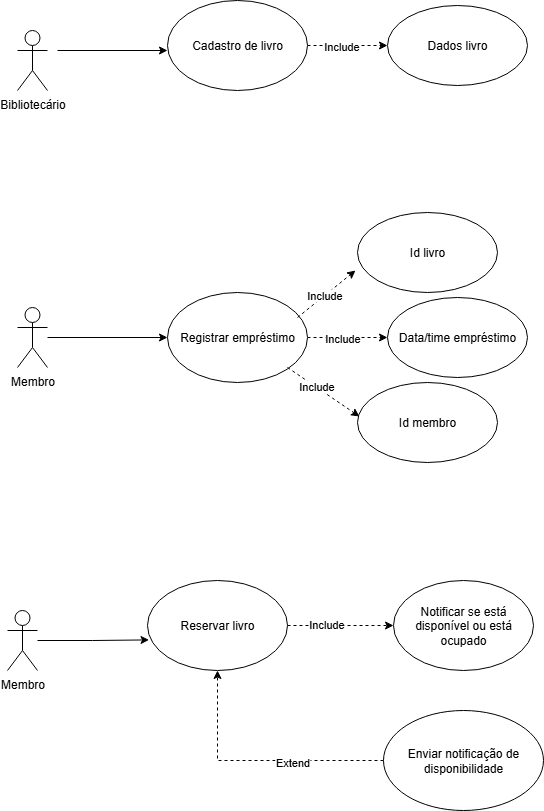

The diagram above was exported from draw.io. Its source (the exported page's mxGraphModel, read from the mxfile embedded in the PNG):
<mxGraphModel dx="1042" dy="570" grid="1" gridSize="10" guides="1" tooltips="1" connect="1" arrows="1" fold="1" page="1" pageScale="1" pageWidth="827" pageHeight="1169" math="0" shadow="0">
  <root>
    <mxCell id="0" />
    <mxCell id="1" parent="0" />
    <mxCell id="9IykDiQa1t92NSjlR9cu-1" style="edgeStyle=orthogonalEdgeStyle;rounded=0;orthogonalLoop=1;jettySize=auto;html=1;" parent="1" edge="1">
      <mxGeometry relative="1" as="geometry">
        <mxPoint x="270" y="190" as="targetPoint" />
        <mxPoint x="160" y="190" as="sourcePoint" />
      </mxGeometry>
    </mxCell>
    <mxCell id="9IykDiQa1t92NSjlR9cu-2" value="&lt;font style=&quot;vertical-align: inherit;&quot;&gt;&lt;font style=&quot;vertical-align: inherit;&quot;&gt;Bibliotecário&lt;/font&gt;&lt;/font&gt;&lt;div&gt;&lt;font style=&quot;vertical-align: inherit;&quot;&gt;&lt;font style=&quot;vertical-align: inherit;&quot;&gt;&lt;br&gt;&lt;/font&gt;&lt;/font&gt;&lt;/div&gt;" style="shape=umlActor;verticalLabelPosition=bottom;verticalAlign=top;html=1;outlineConnect=0;" parent="1" vertex="1">
      <mxGeometry x="120" y="170" width="30" height="60" as="geometry" />
    </mxCell>
    <mxCell id="9IykDiQa1t92NSjlR9cu-3" style="edgeStyle=orthogonalEdgeStyle;rounded=0;orthogonalLoop=1;jettySize=auto;html=1;dashed=1;entryX=0;entryY=0.5;entryDx=0;entryDy=0;" parent="1" source="9IykDiQa1t92NSjlR9cu-5" target="9IykDiQa1t92NSjlR9cu-6" edge="1">
      <mxGeometry relative="1" as="geometry">
        <mxPoint x="470" y="185" as="targetPoint" />
      </mxGeometry>
    </mxCell>
    <mxCell id="9IykDiQa1t92NSjlR9cu-4" value="&lt;font style=&quot;vertical-align: inherit;&quot;&gt;&lt;font style=&quot;vertical-align: inherit;&quot;&gt;Include&lt;/font&gt;&lt;/font&gt;" style="edgeLabel;html=1;align=center;verticalAlign=middle;resizable=0;points=[];" parent="9IykDiQa1t92NSjlR9cu-3" vertex="1" connectable="0">
      <mxGeometry x="-0.165" relative="1" as="geometry">
        <mxPoint as="offset" />
      </mxGeometry>
    </mxCell>
    <mxCell id="9IykDiQa1t92NSjlR9cu-5" value="&lt;font style=&quot;vertical-align: inherit;&quot;&gt;&lt;font style=&quot;vertical-align: inherit;&quot;&gt;&lt;font style=&quot;vertical-align: inherit;&quot;&gt;&lt;font style=&quot;vertical-align: inherit;&quot;&gt;Cadastro de livro&lt;/font&gt;&lt;/font&gt;&lt;/font&gt;&lt;/font&gt;" style="ellipse;whiteSpace=wrap;html=1;" parent="1" vertex="1">
      <mxGeometry x="270" y="140" width="140" height="90" as="geometry" />
    </mxCell>
    <mxCell id="9IykDiQa1t92NSjlR9cu-6" value="&lt;font style=&quot;vertical-align: inherit;&quot;&gt;&lt;font style=&quot;vertical-align: inherit;&quot;&gt;Dados livro&lt;/font&gt;&lt;/font&gt;" style="ellipse;whiteSpace=wrap;html=1;" parent="1" vertex="1">
      <mxGeometry x="490" y="145" width="140" height="80" as="geometry" />
    </mxCell>
    <mxCell id="3cs4KdCgLTOTrzl9iuhB-1" style="edgeStyle=orthogonalEdgeStyle;rounded=0;orthogonalLoop=1;jettySize=auto;html=1;" parent="1" source="3cs4KdCgLTOTrzl9iuhB-2" target="3cs4KdCgLTOTrzl9iuhB-5" edge="1">
      <mxGeometry relative="1" as="geometry" />
    </mxCell>
    <mxCell id="3cs4KdCgLTOTrzl9iuhB-2" value="&lt;font style=&quot;vertical-align: inherit;&quot;&gt;&lt;font style=&quot;vertical-align: inherit;&quot;&gt;Membro&lt;/font&gt;&lt;/font&gt;" style="shape=umlActor;verticalLabelPosition=bottom;verticalAlign=top;html=1;outlineConnect=0;" parent="1" vertex="1">
      <mxGeometry x="120" y="447" width="30" height="60" as="geometry" />
    </mxCell>
    <mxCell id="3cs4KdCgLTOTrzl9iuhB-3" style="edgeStyle=orthogonalEdgeStyle;rounded=0;orthogonalLoop=1;jettySize=auto;html=1;dashed=1;entryX=0;entryY=0.5;entryDx=0;entryDy=0;" parent="1" source="3cs4KdCgLTOTrzl9iuhB-5" edge="1">
      <mxGeometry relative="1" as="geometry">
        <mxPoint x="490" y="477" as="targetPoint" />
      </mxGeometry>
    </mxCell>
    <mxCell id="3cs4KdCgLTOTrzl9iuhB-4" value="&lt;font style=&quot;vertical-align: inherit;&quot;&gt;&lt;font style=&quot;vertical-align: inherit;&quot;&gt;Include&lt;/font&gt;&lt;/font&gt;" style="edgeLabel;html=1;align=center;verticalAlign=middle;resizable=0;points=[];" parent="3cs4KdCgLTOTrzl9iuhB-3" vertex="1" connectable="0">
      <mxGeometry x="-0.165" relative="1" as="geometry">
        <mxPoint as="offset" />
      </mxGeometry>
    </mxCell>
    <mxCell id="3cs4KdCgLTOTrzl9iuhB-5" value="&lt;font style=&quot;vertical-align: inherit;&quot;&gt;&lt;font style=&quot;vertical-align: inherit;&quot;&gt;&lt;font style=&quot;vertical-align: inherit;&quot;&gt;&lt;font style=&quot;vertical-align: inherit;&quot;&gt;&lt;font style=&quot;vertical-align: inherit;&quot;&gt;&lt;font style=&quot;vertical-align: inherit;&quot;&gt;Registrar empréstimo&lt;/font&gt;&lt;/font&gt;&lt;/font&gt;&lt;/font&gt;&lt;/font&gt;&lt;/font&gt;" style="ellipse;whiteSpace=wrap;html=1;" parent="1" vertex="1">
      <mxGeometry x="270" y="432" width="140" height="90" as="geometry" />
    </mxCell>
    <mxCell id="3cs4KdCgLTOTrzl9iuhB-6" value="&lt;font style=&quot;vertical-align: inherit;&quot;&gt;&lt;font style=&quot;vertical-align: inherit;&quot;&gt;&lt;font style=&quot;vertical-align: inherit;&quot;&gt;&lt;font style=&quot;vertical-align: inherit;&quot;&gt;&lt;font style=&quot;vertical-align: inherit;&quot;&gt;&lt;font style=&quot;vertical-align: inherit;&quot;&gt;Data/time empréstimo&lt;/font&gt;&lt;/font&gt;&lt;/font&gt;&lt;/font&gt;&lt;/font&gt;&lt;/font&gt;" style="ellipse;whiteSpace=wrap;html=1;" parent="1" vertex="1">
      <mxGeometry x="490" y="437" width="140" height="80" as="geometry" />
    </mxCell>
    <mxCell id="3cs4KdCgLTOTrzl9iuhB-7" value="" style="endArrow=classic;html=1;rounded=0;entryX=0.014;entryY=0.367;entryDx=0;entryDy=0;entryPerimeter=0;dashed=1;" parent="1" edge="1">
      <mxGeometry width="50" height="50" relative="1" as="geometry">
        <mxPoint x="390" y="507" as="sourcePoint" />
        <mxPoint x="462" y="556" as="targetPoint" />
      </mxGeometry>
    </mxCell>
    <mxCell id="3cs4KdCgLTOTrzl9iuhB-8" value="&lt;font style=&quot;vertical-align: inherit;&quot;&gt;&lt;font style=&quot;vertical-align: inherit;&quot;&gt;Include&lt;/font&gt;&lt;/font&gt;" style="edgeLabel;html=1;align=center;verticalAlign=middle;resizable=0;points=[];" parent="3cs4KdCgLTOTrzl9iuhB-7" vertex="1" connectable="0">
      <mxGeometry x="-0.2221" y="1" relative="1" as="geometry">
        <mxPoint as="offset" />
      </mxGeometry>
    </mxCell>
    <mxCell id="3cs4KdCgLTOTrzl9iuhB-9" value="" style="endArrow=classic;html=1;rounded=0;entryX=0.057;entryY=0.662;entryDx=0;entryDy=0;entryPerimeter=0;dashed=1;" parent="1" edge="1">
      <mxGeometry width="50" height="50" relative="1" as="geometry">
        <mxPoint x="400" y="457" as="sourcePoint" />
        <mxPoint x="458" y="410" as="targetPoint" />
        <Array as="points" />
      </mxGeometry>
    </mxCell>
    <mxCell id="3cs4KdCgLTOTrzl9iuhB-10" value="&lt;font style=&quot;vertical-align: inherit;&quot;&gt;&lt;font style=&quot;vertical-align: inherit;&quot;&gt;Include&lt;/font&gt;&lt;/font&gt;" style="edgeLabel;html=1;align=center;verticalAlign=middle;resizable=0;points=[];" parent="3cs4KdCgLTOTrzl9iuhB-9" vertex="1" connectable="0">
      <mxGeometry x="-0.0728" y="1" relative="1" as="geometry">
        <mxPoint as="offset" />
      </mxGeometry>
    </mxCell>
    <mxCell id="efXi6YAQEd58qeR7oR4E-1" value="&lt;font style=&quot;vertical-align: inherit;&quot;&gt;&lt;font style=&quot;vertical-align: inherit;&quot;&gt;&lt;font style=&quot;vertical-align: inherit;&quot;&gt;&lt;font style=&quot;vertical-align: inherit;&quot;&gt;&lt;font style=&quot;vertical-align: inherit;&quot;&gt;&lt;font style=&quot;vertical-align: inherit;&quot;&gt;&lt;font style=&quot;vertical-align: inherit;&quot;&gt;&lt;font style=&quot;vertical-align: inherit;&quot;&gt;Id livro&lt;/font&gt;&lt;/font&gt;&lt;/font&gt;&lt;/font&gt;&lt;/font&gt;&lt;/font&gt;&lt;/font&gt;&lt;/font&gt;" style="ellipse;whiteSpace=wrap;html=1;" parent="1" vertex="1">
      <mxGeometry x="460" y="352" width="140" height="80" as="geometry" />
    </mxCell>
    <mxCell id="gU_OCMRlEHHFjaWusRrb-1" value="&lt;font style=&quot;vertical-align: inherit;&quot;&gt;&lt;font style=&quot;vertical-align: inherit;&quot;&gt;&lt;font style=&quot;vertical-align: inherit;&quot;&gt;&lt;font style=&quot;vertical-align: inherit;&quot;&gt;&lt;font style=&quot;vertical-align: inherit;&quot;&gt;&lt;font style=&quot;vertical-align: inherit;&quot;&gt;Id membro&lt;/font&gt;&lt;/font&gt;&lt;/font&gt;&lt;/font&gt;&lt;/font&gt;&lt;/font&gt;" style="ellipse;whiteSpace=wrap;html=1;" parent="1" vertex="1">
      <mxGeometry x="460" y="522" width="140" height="80" as="geometry" />
    </mxCell>
    <mxCell id="J0gNsiug-8vzG83olVke-1" value="&lt;font style=&quot;vertical-align: inherit;&quot;&gt;&lt;font style=&quot;vertical-align: inherit;&quot;&gt;Membro&lt;/font&gt;&lt;/font&gt;" style="shape=umlActor;verticalLabelPosition=bottom;verticalAlign=top;html=1;outlineConnect=0;" parent="1" vertex="1">
      <mxGeometry x="110" y="750" width="30" height="60" as="geometry" />
    </mxCell>
    <mxCell id="VucfRXstRLqnoTZqaDkj-1" style="edgeStyle=orthogonalEdgeStyle;rounded=0;orthogonalLoop=1;jettySize=auto;html=1;dashed=1;" parent="1" source="VucfRXstRLqnoTZqaDkj-3" target="VucfRXstRLqnoTZqaDkj-4" edge="1">
      <mxGeometry relative="1" as="geometry" />
    </mxCell>
    <mxCell id="VucfRXstRLqnoTZqaDkj-2" value="&lt;font style=&quot;vertical-align: inherit;&quot;&gt;&lt;font style=&quot;vertical-align: inherit;&quot;&gt;Include&lt;/font&gt;&lt;/font&gt;" style="edgeLabel;html=1;align=center;verticalAlign=middle;resizable=0;points=[];" parent="VucfRXstRLqnoTZqaDkj-1" vertex="1" connectable="0">
      <mxGeometry x="-0.2755" y="2" relative="1" as="geometry">
        <mxPoint as="offset" />
      </mxGeometry>
    </mxCell>
    <mxCell id="VucfRXstRLqnoTZqaDkj-3" value="&lt;font style=&quot;vertical-align: inherit;&quot;&gt;&lt;font style=&quot;vertical-align: inherit;&quot;&gt;&lt;font style=&quot;vertical-align: inherit;&quot;&gt;&lt;font style=&quot;vertical-align: inherit;&quot;&gt;&lt;font style=&quot;vertical-align: inherit;&quot;&gt;&lt;font style=&quot;vertical-align: inherit;&quot;&gt;&lt;font style=&quot;vertical-align: inherit;&quot;&gt;&lt;font style=&quot;vertical-align: inherit;&quot;&gt;&lt;font style=&quot;vertical-align: inherit;&quot;&gt;&lt;font style=&quot;vertical-align: inherit;&quot;&gt;Reservar livro&lt;/font&gt;&lt;/font&gt;&lt;/font&gt;&lt;/font&gt;&lt;/font&gt;&lt;/font&gt;&lt;/font&gt;&lt;/font&gt;&lt;/font&gt;&lt;/font&gt;" style="ellipse;whiteSpace=wrap;html=1;" parent="1" vertex="1">
      <mxGeometry x="250" y="720" width="140" height="90" as="geometry" />
    </mxCell>
    <mxCell id="VucfRXstRLqnoTZqaDkj-4" value="&lt;font style=&quot;vertical-align: inherit;&quot;&gt;&lt;font style=&quot;vertical-align: inherit;&quot;&gt;&lt;font style=&quot;vertical-align: inherit;&quot;&gt;&lt;font style=&quot;vertical-align: inherit;&quot;&gt;&lt;font style=&quot;vertical-align: inherit;&quot;&gt;&lt;font style=&quot;vertical-align: inherit;&quot;&gt;&lt;font style=&quot;vertical-align: inherit;&quot;&gt;&lt;font style=&quot;vertical-align: inherit;&quot;&gt;&lt;font style=&quot;vertical-align: inherit;&quot;&gt;&lt;font style=&quot;vertical-align: inherit;&quot;&gt;Notificar se está disponível ou está ocupado&lt;/font&gt;&lt;/font&gt;&lt;/font&gt;&lt;/font&gt;&lt;/font&gt;&lt;/font&gt;&lt;/font&gt;&lt;/font&gt;&lt;/font&gt;&lt;/font&gt;" style="ellipse;whiteSpace=wrap;html=1;" parent="1" vertex="1">
      <mxGeometry x="496" y="720" width="140" height="90" as="geometry" />
    </mxCell>
    <mxCell id="VucfRXstRLqnoTZqaDkj-5" style="edgeStyle=orthogonalEdgeStyle;rounded=0;orthogonalLoop=1;jettySize=auto;html=1;dashed=1;" parent="1" source="VucfRXstRLqnoTZqaDkj-7" target="VucfRXstRLqnoTZqaDkj-3" edge="1">
      <mxGeometry relative="1" as="geometry" />
    </mxCell>
    <mxCell id="VucfRXstRLqnoTZqaDkj-6" value="Extend" style="edgeLabel;html=1;align=center;verticalAlign=middle;resizable=0;points=[];" parent="VucfRXstRLqnoTZqaDkj-5" vertex="1" connectable="0">
      <mxGeometry x="-0.2844" y="1" relative="1" as="geometry">
        <mxPoint as="offset" />
      </mxGeometry>
    </mxCell>
    <mxCell id="VucfRXstRLqnoTZqaDkj-7" value="&lt;font style=&quot;vertical-align: inherit;&quot;&gt;&lt;font style=&quot;vertical-align: inherit;&quot;&gt;&lt;font style=&quot;vertical-align: inherit;&quot;&gt;&lt;font style=&quot;vertical-align: inherit;&quot;&gt;&lt;font style=&quot;vertical-align: inherit;&quot;&gt;&lt;font style=&quot;vertical-align: inherit;&quot;&gt;&lt;font style=&quot;vertical-align: inherit;&quot;&gt;&lt;font style=&quot;vertical-align: inherit;&quot;&gt;&lt;font style=&quot;vertical-align: inherit;&quot;&gt;&lt;font style=&quot;vertical-align: inherit;&quot;&gt;Enviar notificação de disponibilidade&lt;/font&gt;&lt;/font&gt;&lt;/font&gt;&lt;/font&gt;&lt;/font&gt;&lt;/font&gt;&lt;/font&gt;&lt;/font&gt;&lt;/font&gt;&lt;/font&gt;" style="ellipse;whiteSpace=wrap;html=1;" parent="1" vertex="1">
      <mxGeometry x="486" y="850" width="160" height="100" as="geometry" />
    </mxCell>
    <mxCell id="VucfRXstRLqnoTZqaDkj-8" style="edgeStyle=orthogonalEdgeStyle;rounded=0;orthogonalLoop=1;jettySize=auto;html=1;entryX=0.011;entryY=0.66;entryDx=0;entryDy=0;entryPerimeter=0;" parent="1" source="J0gNsiug-8vzG83olVke-1" target="VucfRXstRLqnoTZqaDkj-3" edge="1">
      <mxGeometry relative="1" as="geometry" />
    </mxCell>
  </root>
</mxGraphModel>